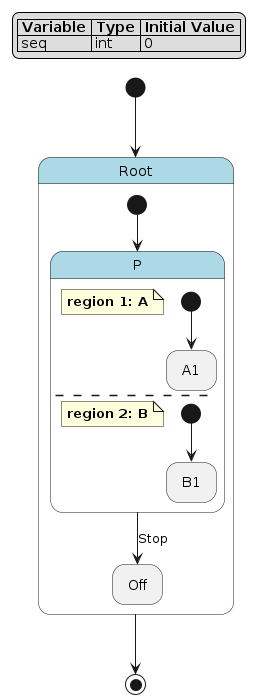

The diagram above was rendered by PlantUML. Its source (embedded in the PNG):
@startuml
hide empty description

skinparam state {
  BackgroundColor<<pseudo>> LightGray
  BackgroundColor<<composite>> LightBlue
  BorderColor<<pseudo>> Gray
  FontStyle<<pseudo>> italic
}

legend top left
|= Variable |= Type |= Initial Value |
| seq | int | 0 |
endlegend

state "Root" as root <<composite>> {
    state "P" as root__p <<composite>> {
        note as root__p__a
            **region 1: A**
        end note
        state "A1" as root__p__a__a1
        [*] --> root__p__a__a1
        --
        note as root__p__b
            **region 2: B**
        end note
        state "B1" as root__p__b__b1
        [*] --> root__p__b__b1
    }
    state "Off" as root__off
    root__p --> root__off : Stop
    [*] --> root__p
}
[*] --> root
root --> [*]
@enduml